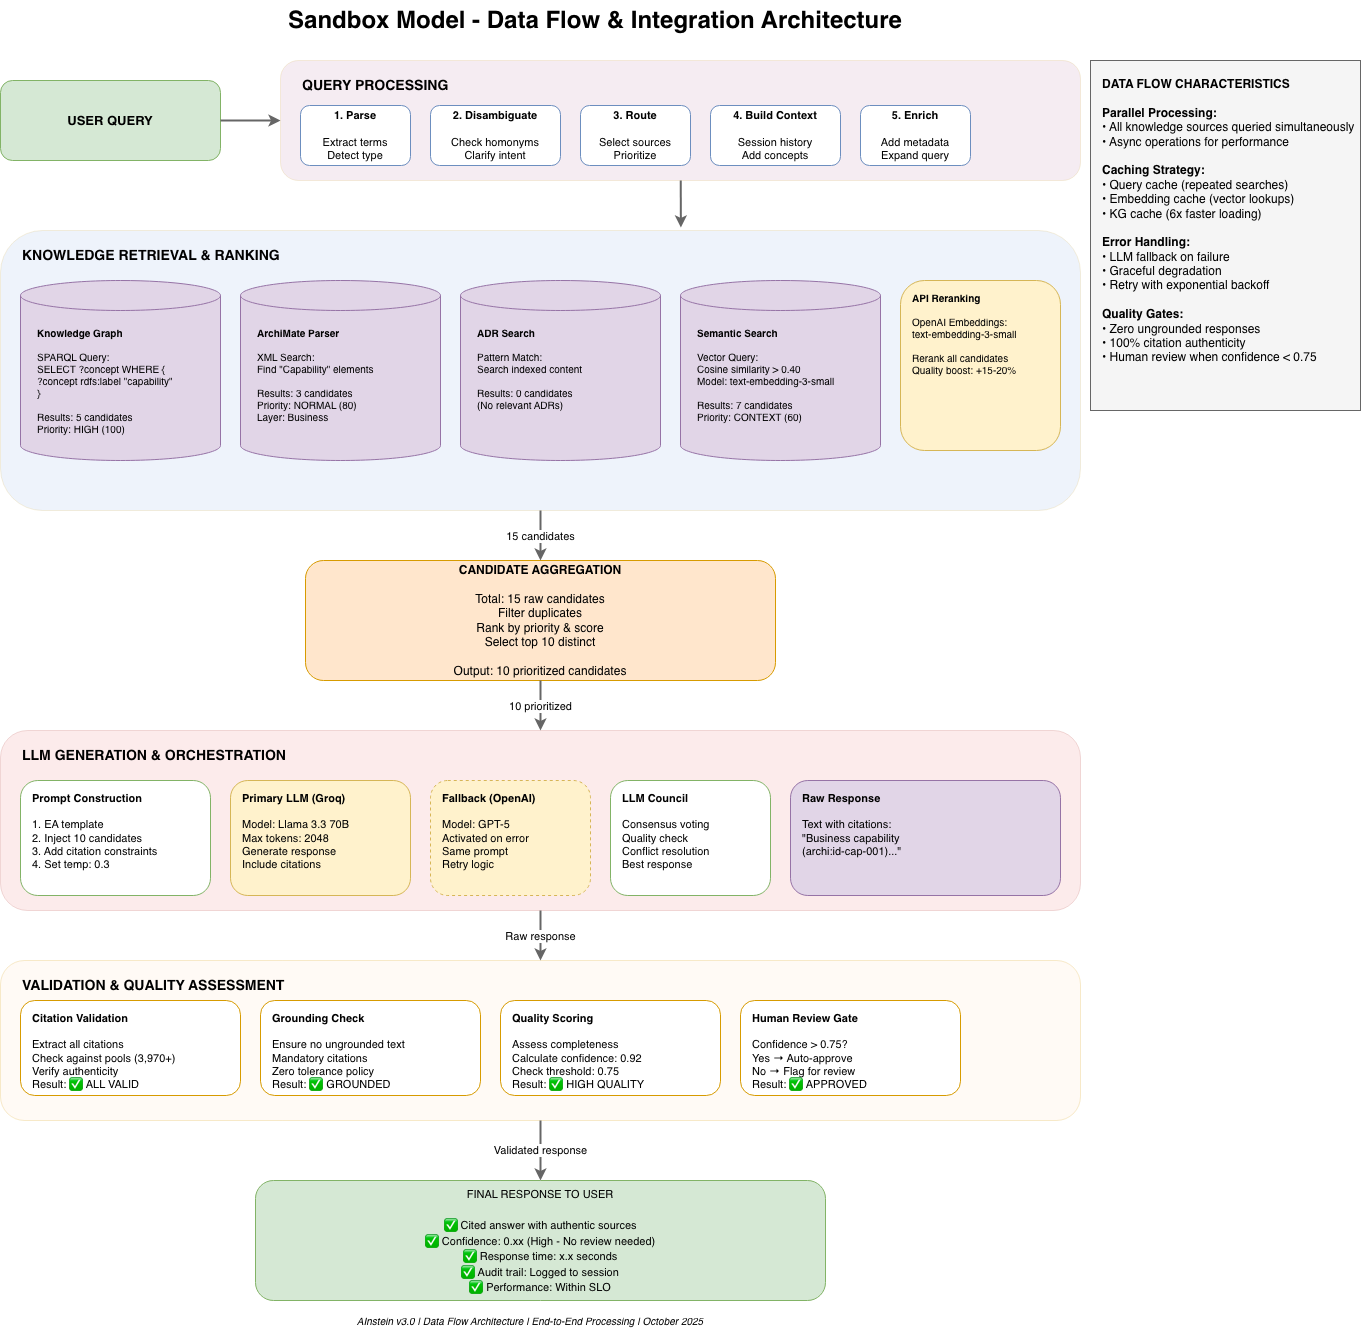

The diagram above was exported from draw.io. Its source (the exported page's mxGraphModel, read from the mxfile embedded in the PNG):
<mxGraphModel dx="1580" dy="813" grid="1" gridSize="10" guides="1" tooltips="1" connect="1" arrows="1" fold="1" page="1" pageScale="1" pageWidth="827" pageHeight="1169" math="0" shadow="0">
  <root>
    <mxCell id="0" />
    <mxCell id="1" parent="0" />
    <mxCell id="dw_OzT9_yww_XcwzwKJX-1" value="Sandbox Model - Data Flow &amp;amp; Integration Architecture" style="text;html=1;strokeColor=none;fillColor=none;align=center;verticalAlign=middle;whiteSpace=wrap;rounded=0;fontSize=24;fontStyle=1" vertex="1" parent="1">
      <mxGeometry x="340" y="40" width="630" height="40" as="geometry" />
    </mxCell>
    <mxCell id="dw_OzT9_yww_XcwzwKJX-2" value="&lt;b&gt;USER QUERY&lt;/b&gt;" style="rounded=1;whiteSpace=wrap;html=1;fillColor=#d5e8d4;strokeColor=#82b366;fontSize=13;fontStyle=1" vertex="1" parent="1">
      <mxGeometry x="60" y="120" width="220" height="80" as="geometry" />
    </mxCell>
    <mxCell id="dw_OzT9_yww_XcwzwKJX-3" value="" style="rounded=1;whiteSpace=wrap;html=1;fillColor=#CDA2BE;strokeColor=#d6b656;opacity=20;" vertex="1" parent="1">
      <mxGeometry x="340" y="100" width="800" height="120" as="geometry" />
    </mxCell>
    <mxCell id="dw_OzT9_yww_XcwzwKJX-4" value="&lt;b&gt;QUERY PROCESSING&lt;/b&gt;" style="text;html=1;strokeColor=none;fillColor=none;align=left;verticalAlign=top;whiteSpace=wrap;rounded=0;fontSize=14;fontStyle=1" vertex="1" parent="1">
      <mxGeometry x="360" y="110" width="200" height="30" as="geometry" />
    </mxCell>
    <mxCell id="dw_OzT9_yww_XcwzwKJX-5" value="&lt;b&gt;1. Parse&lt;/b&gt;&lt;br&gt;&lt;br&gt;Extract terms&lt;br&gt;Detect type" style="rounded=1;whiteSpace=wrap;html=1;fillColor=#ffffff;strokeColor=#6c8ebf;fontSize=11;" vertex="1" parent="1">
      <mxGeometry x="360" y="145" width="110" height="60" as="geometry" />
    </mxCell>
    <mxCell id="dw_OzT9_yww_XcwzwKJX-6" value="&lt;b&gt;2. Disambiguate&lt;/b&gt;&lt;br&gt;&lt;br&gt;Check homonyms&lt;br&gt;Clarify intent" style="rounded=1;whiteSpace=wrap;html=1;fillColor=#ffffff;strokeColor=#6c8ebf;fontSize=11;" vertex="1" parent="1">
      <mxGeometry x="490" y="145" width="130" height="60" as="geometry" />
    </mxCell>
    <mxCell id="dw_OzT9_yww_XcwzwKJX-7" value="&lt;b&gt;3. Route&lt;/b&gt;&lt;br&gt;&lt;br&gt;Select sources&lt;br&gt;Prioritize" style="rounded=1;whiteSpace=wrap;html=1;fillColor=#ffffff;strokeColor=#6c8ebf;fontSize=11;" vertex="1" parent="1">
      <mxGeometry x="640" y="145" width="110" height="60" as="geometry" />
    </mxCell>
    <mxCell id="dw_OzT9_yww_XcwzwKJX-8" value="&lt;b&gt;4. Build Context&lt;/b&gt;&lt;br&gt;&lt;br&gt;Session history&lt;br&gt;Add concepts" style="rounded=1;whiteSpace=wrap;html=1;fillColor=#ffffff;strokeColor=#6c8ebf;fontSize=11;" vertex="1" parent="1">
      <mxGeometry x="770" y="145" width="130" height="60" as="geometry" />
    </mxCell>
    <mxCell id="dw_OzT9_yww_XcwzwKJX-9" value="&lt;b&gt;5. Enrich&lt;/b&gt;&lt;br&gt;&lt;br&gt;Add metadata&lt;br&gt;Expand query" style="rounded=1;whiteSpace=wrap;html=1;fillColor=#ffffff;strokeColor=#6c8ebf;fontSize=11;" vertex="1" parent="1">
      <mxGeometry x="920" y="145" width="110" height="60" as="geometry" />
    </mxCell>
    <mxCell id="dw_OzT9_yww_XcwzwKJX-10" value="" style="rounded=1;whiteSpace=wrap;html=1;fillColor=#A9C4EB;strokeColor=#d6b656;opacity=20;" vertex="1" parent="1">
      <mxGeometry x="60" y="270" width="1080" height="280" as="geometry" />
    </mxCell>
    <mxCell id="dw_OzT9_yww_XcwzwKJX-11" value="&lt;b&gt;KNOWLEDGE RETRIEVAL &amp; RANKING&lt;/b&gt;" style="text;html=1;strokeColor=none;fillColor=none;align=left;verticalAlign=top;whiteSpace=wrap;rounded=0;fontSize=14;fontStyle=1" vertex="1" parent="1">
      <mxGeometry x="80" y="280" width="350" height="30" as="geometry" />
    </mxCell>
    <mxCell id="dw_OzT9_yww_XcwzwKJX-12" value="&lt;b&gt;Knowledge Graph&lt;/b&gt;&lt;br&gt;&lt;br&gt;SPARQL Query:&lt;br&gt;SELECT ?concept WHERE {&lt;br&gt;  ?concept rdfs:label &quot;capability&quot;&lt;br&gt;}&lt;br&gt;&lt;br&gt;Results: 5 candidates&lt;br&gt;Priority: HIGH (100)" style="shape=cylinder3;whiteSpace=wrap;html=1;boundedLbl=1;backgroundOutline=1;size=15;fillColor=#e1d5e7;strokeColor=#9673a6;fontSize=10;align=left;verticalAlign=top;spacingLeft=15;spacingTop=10;" vertex="1" parent="1">
      <mxGeometry x="80" y="320" width="200" height="180" as="geometry" />
    </mxCell>
    <mxCell id="dw_OzT9_yww_XcwzwKJX-13" value="&lt;b&gt;ArchiMate Parser&lt;/b&gt;&lt;br&gt;&lt;br&gt;XML Search:&lt;br&gt;Find &quot;Capability&quot; elements&lt;br&gt;&lt;br&gt;Results: 3 candidates&lt;br&gt;Priority: NORMAL (80)&lt;br&gt;Layer: Business" style="shape=cylinder3;whiteSpace=wrap;html=1;boundedLbl=1;backgroundOutline=1;size=15;fillColor=#e1d5e7;strokeColor=#9673a6;fontSize=10;align=left;verticalAlign=top;spacingLeft=15;spacingTop=10;" vertex="1" parent="1">
      <mxGeometry x="300" y="320" width="200" height="180" as="geometry" />
    </mxCell>
    <mxCell id="dw_OzT9_yww_XcwzwKJX-14" value="&lt;b&gt;ADR Search&lt;/b&gt;&lt;br&gt;&lt;br&gt;Pattern Match:&lt;br&gt;Search indexed content&lt;br&gt;&lt;br&gt;Results: 0 candidates&lt;br&gt;(No relevant ADRs)" style="shape=cylinder3;whiteSpace=wrap;html=1;boundedLbl=1;backgroundOutline=1;size=15;fillColor=#e1d5e7;strokeColor=#9673a6;fontSize=10;align=left;verticalAlign=top;spacingLeft=15;spacingTop=10;" vertex="1" parent="1">
      <mxGeometry x="520" y="320" width="200" height="180" as="geometry" />
    </mxCell>
    <mxCell id="dw_OzT9_yww_XcwzwKJX-15" value="&lt;b&gt;Semantic Search&lt;/b&gt;&lt;br&gt;&lt;br&gt;Vector Query:&lt;br&gt;Cosine similarity &amp;gt; 0.40&lt;br&gt;Model: text-embedding-3-small&lt;br&gt;&lt;br&gt;Results: 7 candidates&lt;br&gt;Priority: CONTEXT (60)" style="shape=cylinder3;whiteSpace=wrap;html=1;boundedLbl=1;backgroundOutline=1;size=15;fillColor=#e1d5e7;strokeColor=#9673a6;fontSize=10;align=left;verticalAlign=top;spacingLeft=15;spacingTop=10;" vertex="1" parent="1">
      <mxGeometry x="740" y="320" width="200" height="180" as="geometry" />
    </mxCell>
    <mxCell id="dw_OzT9_yww_XcwzwKJX-16" value="&lt;b&gt;API Reranking&lt;/b&gt;&lt;br&gt;&lt;br&gt;OpenAI Embeddings:&lt;br&gt;text-embedding-3-small&lt;br&gt;&lt;br&gt;Rerank all candidates&lt;br&gt;Quality boost: +15-20%" style="rounded=1;whiteSpace=wrap;html=1;fillColor=#fff2cc;strokeColor=#d6b656;fontSize=10;align=left;verticalAlign=top;spacingLeft=10;spacingTop=5;" vertex="1" parent="1">
      <mxGeometry x="960" y="320" width="160" height="170" as="geometry" />
    </mxCell>
    <mxCell id="dw_OzT9_yww_XcwzwKJX-17" value="CANDIDATE AGGREGATION&lt;br&gt;&lt;br&gt;&lt;span style=&quot;font-weight: normal;&quot;&gt;Total: 15 raw candidates&lt;/span&gt;&lt;br&gt;&lt;span style=&quot;font-weight: normal;&quot;&gt;Filter duplicates&lt;/span&gt;&lt;br&gt;&lt;span style=&quot;font-weight: normal;&quot;&gt;Rank by priority &amp;amp; score&lt;/span&gt;&lt;br&gt;&lt;span style=&quot;font-weight: normal;&quot;&gt;Select top 10 distinct&lt;/span&gt;&lt;br&gt;&lt;br&gt;&lt;span style=&quot;font-weight: normal;&quot;&gt;Output: 10 prioritized candidates&lt;/span&gt;" style="rounded=1;whiteSpace=wrap;html=1;fillColor=#ffe6cc;strokeColor=#d79b00;fontSize=12;fontStyle=1" vertex="1" parent="1">
      <mxGeometry x="365" y="600" width="470" height="120" as="geometry" />
    </mxCell>
    <mxCell id="dw_OzT9_yww_XcwzwKJX-18" value="" style="rounded=1;whiteSpace=wrap;html=1;fillColor=#F19C99;strokeColor=#b85450;opacity=20;" vertex="1" parent="1">
      <mxGeometry x="60" y="770" width="1080" height="180" as="geometry" />
    </mxCell>
    <mxCell id="dw_OzT9_yww_XcwzwKJX-19" value="&lt;b&gt;LLM GENERATION &amp; ORCHESTRATION&lt;/b&gt;" style="text;html=1;strokeColor=none;fillColor=none;align=left;verticalAlign=top;whiteSpace=wrap;rounded=0;fontSize=14;fontStyle=1" vertex="1" parent="1">
      <mxGeometry x="80" y="780" width="350" height="30" as="geometry" />
    </mxCell>
    <mxCell id="dw_OzT9_yww_XcwzwKJX-20" value="&lt;b&gt;Prompt Construction&lt;/b&gt;&lt;br&gt;&lt;br&gt;1. EA template&lt;br&gt;2. Inject 10 candidates&lt;br&gt;3. Add citation constraints&lt;br&gt;4. Set temp: 0.3" style="rounded=1;whiteSpace=wrap;html=1;fillColor=#ffffff;strokeColor=#82b366;fontSize=11;align=left;verticalAlign=top;spacingLeft=10;spacingTop=5;" vertex="1" parent="1">
      <mxGeometry x="80" y="820" width="190" height="115" as="geometry" />
    </mxCell>
    <mxCell id="dw_OzT9_yww_XcwzwKJX-21" value="&lt;b&gt;Primary LLM (Groq)&lt;/b&gt;&lt;br&gt;&lt;br&gt;Model: Llama 3.3 70B&lt;br&gt;Max tokens: 2048&lt;br&gt;Generate response&lt;br&gt;Include citations" style="rounded=1;whiteSpace=wrap;html=1;fillColor=#fff2cc;strokeColor=#d6b656;fontSize=11;align=left;verticalAlign=top;spacingLeft=10;spacingTop=5;" vertex="1" parent="1">
      <mxGeometry x="290" y="820" width="180" height="115" as="geometry" />
    </mxCell>
    <mxCell id="dw_OzT9_yww_XcwzwKJX-22" value="&lt;b&gt;Fallback (OpenAI)&lt;/b&gt;&lt;br&gt;&lt;br&gt;Model: GPT-5&lt;br&gt;Activated on error&lt;br&gt;Same prompt&lt;br&gt;Retry logic" style="rounded=1;whiteSpace=wrap;html=1;fillColor=#fff2cc;strokeColor=#d6b656;fontSize=11;align=left;verticalAlign=top;spacingLeft=10;spacingTop=5;dashed=1;" vertex="1" parent="1">
      <mxGeometry x="490" y="820" width="160" height="115" as="geometry" />
    </mxCell>
    <mxCell id="dw_OzT9_yww_XcwzwKJX-23" value="&lt;b&gt;LLM Council&lt;/b&gt;&lt;br&gt;&lt;br&gt;Consensus voting&lt;br&gt;Quality check&lt;br&gt;Conflict resolution&lt;br&gt;Best response" style="rounded=1;whiteSpace=wrap;html=1;fillColor=#ffffff;strokeColor=#82b366;fontSize=11;align=left;verticalAlign=top;spacingLeft=10;spacingTop=5;" vertex="1" parent="1">
      <mxGeometry x="670" y="820" width="160" height="115" as="geometry" />
    </mxCell>
    <mxCell id="dw_OzT9_yww_XcwzwKJX-24" value="&lt;b&gt;Raw Response&lt;/b&gt;&lt;br&gt;&lt;br&gt;Text with citations:&lt;br&gt;&quot;Business capability&lt;br&gt;(archi:id-cap-001)...&quot;" style="rounded=1;whiteSpace=wrap;html=1;fillColor=#e1d5e7;strokeColor=#9673a6;fontSize=11;align=left;verticalAlign=top;spacingLeft=10;spacingTop=5;" vertex="1" parent="1">
      <mxGeometry x="850" y="820" width="270" height="115" as="geometry" />
    </mxCell>
    <mxCell id="dw_OzT9_yww_XcwzwKJX-25" value="" style="rounded=1;whiteSpace=wrap;html=1;fillColor=#ffe6cc;strokeColor=#d79b00;opacity=20;" vertex="1" parent="1">
      <mxGeometry x="60" y="1000" width="1080" height="160" as="geometry" />
    </mxCell>
    <mxCell id="dw_OzT9_yww_XcwzwKJX-26" value="&lt;b&gt;VALIDATION &amp; QUALITY ASSESSMENT&lt;/b&gt;" style="text;html=1;strokeColor=none;fillColor=none;align=left;verticalAlign=top;whiteSpace=wrap;rounded=0;fontSize=14;fontStyle=1" vertex="1" parent="1">
      <mxGeometry x="80" y="1010" width="400" height="30" as="geometry" />
    </mxCell>
    <mxCell id="dw_OzT9_yww_XcwzwKJX-27" value="&lt;b&gt;Citation Validation&lt;/b&gt;&lt;br&gt;&lt;br&gt;Extract all citations&lt;br&gt;Check against pools (3,970+)&lt;br&gt;Verify authenticity&lt;br&gt;Result: ✅ ALL VALID" style="rounded=1;whiteSpace=wrap;html=1;fillColor=#ffffff;strokeColor=#d79b00;fontSize=11;align=left;verticalAlign=top;spacingLeft=10;spacingTop=5;" vertex="1" parent="1">
      <mxGeometry x="80" y="1040" width="220" height="95" as="geometry" />
    </mxCell>
    <mxCell id="dw_OzT9_yww_XcwzwKJX-28" value="&lt;b&gt;Grounding Check&lt;/b&gt;&lt;br&gt;&lt;br&gt;Ensure no ungrounded text&lt;br&gt;Mandatory citations&lt;br&gt;Zero tolerance policy&lt;br&gt;Result: ✅ GROUNDED" style="rounded=1;whiteSpace=wrap;html=1;fillColor=#ffffff;strokeColor=#d79b00;fontSize=11;align=left;verticalAlign=top;spacingLeft=10;spacingTop=5;" vertex="1" parent="1">
      <mxGeometry x="320" y="1040" width="220" height="95" as="geometry" />
    </mxCell>
    <mxCell id="dw_OzT9_yww_XcwzwKJX-29" value="&lt;b&gt;Quality Scoring&lt;/b&gt;&lt;br&gt;&lt;br&gt;Assess completeness&lt;br&gt;Calculate confidence: 0.92&lt;br&gt;Check threshold: 0.75&lt;br&gt;Result: ✅ HIGH QUALITY" style="rounded=1;whiteSpace=wrap;html=1;fillColor=#ffffff;strokeColor=#d79b00;fontSize=11;align=left;verticalAlign=top;spacingLeft=10;spacingTop=5;" vertex="1" parent="1">
      <mxGeometry x="560" y="1040" width="220" height="95" as="geometry" />
    </mxCell>
    <mxCell id="dw_OzT9_yww_XcwzwKJX-30" value="&lt;b&gt;Human Review Gate&lt;/b&gt;&lt;br&gt;&lt;br&gt;Confidence &amp;gt; 0.75?&lt;br&gt;Yes → Auto-approve&lt;br&gt;No → Flag for review&lt;br&gt;Result: ✅ APPROVED" style="rounded=1;whiteSpace=wrap;html=1;fillColor=#ffffff;strokeColor=#d79b00;fontSize=11;align=left;verticalAlign=top;spacingLeft=10;spacingTop=5;" vertex="1" parent="1">
      <mxGeometry x="800" y="1040" width="220" height="95" as="geometry" />
    </mxCell>
    <mxCell id="dw_OzT9_yww_XcwzwKJX-31" value="&lt;font style=&quot;font-size: 11px; font-weight: normal;&quot;&gt;FINAL RESPONSE TO USER&lt;br&gt;&lt;br&gt;✅ Cited answer with authentic sources&lt;br&gt;✅ Confidence: 0.xx (High - No review needed)&lt;br&gt;✅ Response time: x.x seconds&lt;br&gt;✅ Audit trail: Logged to session&lt;br&gt;✅ Performance: Within SLO&lt;/font&gt;" style="rounded=1;whiteSpace=wrap;html=1;fillColor=#d5e8d4;strokeColor=#82b366;fontSize=13;fontStyle=1" vertex="1" parent="1">
      <mxGeometry x="315" y="1220" width="570" height="120" as="geometry" />
    </mxCell>
    <mxCell id="dw_OzT9_yww_XcwzwKJX-32" value="" style="endArrow=classic;html=1;strokeWidth=2;strokeColor=#666666;" edge="1" parent="1" source="dw_OzT9_yww_XcwzwKJX-2" target="dw_OzT9_yww_XcwzwKJX-3">
      <mxGeometry width="50" height="50" relative="1" as="geometry">
        <mxPoint x="560" y="700" as="sourcePoint" />
        <mxPoint x="610" y="650" as="targetPoint" />
      </mxGeometry>
    </mxCell>
    <mxCell id="dw_OzT9_yww_XcwzwKJX-33" value="" style="endArrow=classic;html=1;strokeWidth=2;strokeColor=#666666;entryX=0.63;entryY=-0.011;entryDx=0;entryDy=0;entryPerimeter=0;" edge="1" parent="1" source="dw_OzT9_yww_XcwzwKJX-3" target="dw_OzT9_yww_XcwzwKJX-10">
      <mxGeometry width="50" height="50" relative="1" as="geometry">
        <mxPoint x="560" y="700" as="sourcePoint" />
        <mxPoint x="610" y="650" as="targetPoint" />
      </mxGeometry>
    </mxCell>
    <mxCell id="dw_OzT9_yww_XcwzwKJX-34" value="15 candidates" style="endArrow=classic;html=1;strokeWidth=2;strokeColor=#666666;fontSize=11;" edge="1" parent="1" source="dw_OzT9_yww_XcwzwKJX-10" target="dw_OzT9_yww_XcwzwKJX-17">
      <mxGeometry width="50" height="50" relative="1" as="geometry">
        <mxPoint x="560" y="700" as="sourcePoint" />
        <mxPoint x="610" y="650" as="targetPoint" />
      </mxGeometry>
    </mxCell>
    <mxCell id="dw_OzT9_yww_XcwzwKJX-35" value="10 prioritized" style="endArrow=classic;html=1;strokeWidth=2;strokeColor=#666666;fontSize=11;" edge="1" parent="1" source="dw_OzT9_yww_XcwzwKJX-17" target="dw_OzT9_yww_XcwzwKJX-18">
      <mxGeometry width="50" height="50" relative="1" as="geometry">
        <mxPoint x="560" y="800" as="sourcePoint" />
        <mxPoint x="610" y="750" as="targetPoint" />
      </mxGeometry>
    </mxCell>
    <mxCell id="dw_OzT9_yww_XcwzwKJX-36" value="Raw response" style="endArrow=classic;html=1;strokeWidth=2;strokeColor=#666666;fontSize=11;" edge="1" parent="1" source="dw_OzT9_yww_XcwzwKJX-18" target="dw_OzT9_yww_XcwzwKJX-25">
      <mxGeometry width="50" height="50" relative="1" as="geometry">
        <mxPoint x="560" y="1100" as="sourcePoint" />
        <mxPoint x="610" y="1050" as="targetPoint" />
      </mxGeometry>
    </mxCell>
    <mxCell id="dw_OzT9_yww_XcwzwKJX-37" value="Validated response" style="endArrow=classic;html=1;strokeWidth=2;strokeColor=#666666;fontSize=11;" edge="1" parent="1" source="dw_OzT9_yww_XcwzwKJX-25" target="dw_OzT9_yww_XcwzwKJX-31">
      <mxGeometry width="50" height="50" relative="1" as="geometry">
        <mxPoint x="560" y="1300" as="sourcePoint" />
        <mxPoint x="610" y="1250" as="targetPoint" />
      </mxGeometry>
    </mxCell>
    <mxCell id="dw_OzT9_yww_XcwzwKJX-38" value="&lt;font style=&quot;font-size: 12px;&quot;&gt;&lt;b style=&quot;&quot;&gt;DATA FLOW CHARACTERISTICS&lt;/b&gt;&lt;br&gt;&lt;br&gt;&lt;b style=&quot;&quot;&gt;Parallel Processing:&lt;/b&gt;&lt;br&gt;• All knowledge sources queried simultaneously&lt;br&gt;• Async operations for performance&lt;br&gt;&lt;br&gt;&lt;b style=&quot;&quot;&gt;Caching Strategy:&lt;/b&gt;&lt;br&gt;• Query cache (repeated searches)&lt;br&gt;• Embedding cache (vector lookups)&lt;br&gt;• KG cache (6x faster loading)&lt;br&gt;&lt;br&gt;&lt;b style=&quot;&quot;&gt;Error Handling:&lt;/b&gt;&lt;br&gt;• LLM fallback on failure&lt;br&gt;• Graceful degradation&lt;br&gt;• Retry with exponential backoff&lt;br&gt;&lt;br&gt;&lt;b style=&quot;&quot;&gt;Quality Gates:&lt;/b&gt;&lt;br&gt;• Zero ungrounded responses&lt;br&gt;• 100% citation authenticity&lt;br&gt;• Human review when confidence &amp;lt; 0.75&lt;/font&gt;" style="rounded=0;whiteSpace=wrap;html=1;fillColor=#f5f5f5;strokeColor=#666666;fontSize=10;align=left;verticalAlign=top;spacingLeft=10;spacingTop=10;" vertex="1" parent="1">
      <mxGeometry x="1150" y="100" width="270" height="350" as="geometry" />
    </mxCell>
    <mxCell id="dw_OzT9_yww_XcwzwKJX-39" value="AInstein v3.0 | Data Flow Architecture | End-to-End Processing | October 2025" style="text;html=1;strokeColor=none;fillColor=none;align=center;verticalAlign=middle;whiteSpace=wrap;rounded=0;fontSize=10;fontStyle=2" vertex="1" parent="1">
      <mxGeometry x="405" y="1350" width="370" height="20" as="geometry" />
    </mxCell>
  </root>
</mxGraphModel>